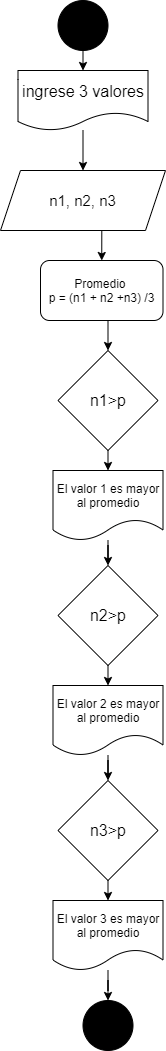

The diagram above was exported from draw.io. Its source (the exported page's mxGraphModel, read from the mxfile embedded in the PNG):
<mxGraphModel dx="862" dy="565" grid="1" gridSize="10" guides="1" tooltips="1" connect="1" arrows="1" fold="1" page="1" pageScale="1" pageWidth="827" pageHeight="1169" math="0" shadow="0">
  <root>
    <mxCell id="0" />
    <mxCell id="1" parent="0" />
    <mxCell id="wTkccNb1j93TfVwgilkI-70" style="edgeStyle=orthogonalEdgeStyle;rounded=0;orthogonalLoop=1;jettySize=auto;html=1;exitX=0.5;exitY=1;exitDx=0;exitDy=0;entryX=0.5;entryY=0;entryDx=0;entryDy=0;" edge="1" parent="1" source="GsxOfzVQ4Ndwm_6Vzy8b-1" target="wTkccNb1j93TfVwgilkI-3">
      <mxGeometry relative="1" as="geometry" />
    </mxCell>
    <mxCell id="GsxOfzVQ4Ndwm_6Vzy8b-1" value="" style="ellipse;whiteSpace=wrap;html=1;aspect=fixed;fillColor=#000000;" parent="1" vertex="1">
      <mxGeometry x="347.5" y="20" width="50" height="50" as="geometry" />
    </mxCell>
    <mxCell id="-14Hl8CATznNkS1GttiM-9" value="" style="ellipse;whiteSpace=wrap;html=1;aspect=fixed;fillColor=#000000;" parent="1" vertex="1">
      <mxGeometry x="372.5" y="1020" width="50" height="50" as="geometry" />
    </mxCell>
    <mxCell id="wTkccNb1j93TfVwgilkI-71" style="edgeStyle=orthogonalEdgeStyle;rounded=0;orthogonalLoop=1;jettySize=auto;html=1;entryX=0.5;entryY=0;entryDx=0;entryDy=0;" edge="1" parent="1" source="wTkccNb1j93TfVwgilkI-3" target="wTkccNb1j93TfVwgilkI-23">
      <mxGeometry relative="1" as="geometry" />
    </mxCell>
    <mxCell id="wTkccNb1j93TfVwgilkI-3" value="&lt;font style=&quot;font-size: 16px&quot;&gt;ingrese 3 valores&lt;/font&gt;" style="shape=document;whiteSpace=wrap;html=1;boundedLbl=1;" vertex="1" parent="1">
      <mxGeometry x="307.5" y="90" width="130" height="60" as="geometry" />
    </mxCell>
    <mxCell id="wTkccNb1j93TfVwgilkI-69" style="edgeStyle=orthogonalEdgeStyle;rounded=0;orthogonalLoop=1;jettySize=auto;html=1;exitX=0.5;exitY=1;exitDx=0;exitDy=0;entryX=0.5;entryY=0;entryDx=0;entryDy=0;" edge="1" parent="1" source="wTkccNb1j93TfVwgilkI-23" target="wTkccNb1j93TfVwgilkI-68">
      <mxGeometry relative="1" as="geometry" />
    </mxCell>
    <mxCell id="wTkccNb1j93TfVwgilkI-23" value="&lt;font style=&quot;font-size: 15px&quot;&gt;n1, n2, n3&lt;/font&gt;" style="shape=parallelogram;perimeter=parallelogramPerimeter;whiteSpace=wrap;html=1;fixedSize=1;" vertex="1" parent="1">
      <mxGeometry x="290" y="190" width="165" height="60" as="geometry" />
    </mxCell>
    <mxCell id="wTkccNb1j93TfVwgilkI-73" style="edgeStyle=orthogonalEdgeStyle;rounded=0;orthogonalLoop=1;jettySize=auto;html=1;exitX=0.5;exitY=1;exitDx=0;exitDy=0;entryX=0.5;entryY=0;entryDx=0;entryDy=0;" edge="1" parent="1" source="wTkccNb1j93TfVwgilkI-68" target="wTkccNb1j93TfVwgilkI-72">
      <mxGeometry relative="1" as="geometry" />
    </mxCell>
    <mxCell id="wTkccNb1j93TfVwgilkI-68" value="Promedio&amp;nbsp;&lt;br&gt;p = (n1 + n2 +n3) /3" style="rounded=1;whiteSpace=wrap;html=1;" vertex="1" parent="1">
      <mxGeometry x="330" y="280" width="122.5" height="60" as="geometry" />
    </mxCell>
    <mxCell id="wTkccNb1j93TfVwgilkI-75" style="edgeStyle=orthogonalEdgeStyle;rounded=0;orthogonalLoop=1;jettySize=auto;html=1;exitX=0.5;exitY=1;exitDx=0;exitDy=0;entryX=0.5;entryY=0;entryDx=0;entryDy=0;" edge="1" parent="1" source="wTkccNb1j93TfVwgilkI-72" target="wTkccNb1j93TfVwgilkI-74">
      <mxGeometry relative="1" as="geometry" />
    </mxCell>
    <mxCell id="wTkccNb1j93TfVwgilkI-72" value="&lt;font style=&quot;font-size: 16px&quot;&gt;n1&amp;gt;p&lt;/font&gt;" style="rhombus;whiteSpace=wrap;html=1;" vertex="1" parent="1">
      <mxGeometry x="347.5" y="370" width="100" height="100" as="geometry" />
    </mxCell>
    <mxCell id="wTkccNb1j93TfVwgilkI-83" value="" style="edgeStyle=orthogonalEdgeStyle;rounded=0;orthogonalLoop=1;jettySize=auto;html=1;" edge="1" parent="1" source="wTkccNb1j93TfVwgilkI-74" target="wTkccNb1j93TfVwgilkI-77">
      <mxGeometry relative="1" as="geometry" />
    </mxCell>
    <mxCell id="wTkccNb1j93TfVwgilkI-74" value="El valor 1 es mayor al promedio" style="shape=document;whiteSpace=wrap;html=1;boundedLbl=1;" vertex="1" parent="1">
      <mxGeometry x="342.5" y="490" width="110" height="70" as="geometry" />
    </mxCell>
    <mxCell id="wTkccNb1j93TfVwgilkI-76" style="edgeStyle=orthogonalEdgeStyle;rounded=0;orthogonalLoop=1;jettySize=auto;html=1;exitX=0.5;exitY=1;exitDx=0;exitDy=0;entryX=0.5;entryY=0;entryDx=0;entryDy=0;" edge="1" parent="1" source="wTkccNb1j93TfVwgilkI-77" target="wTkccNb1j93TfVwgilkI-78">
      <mxGeometry relative="1" as="geometry" />
    </mxCell>
    <mxCell id="wTkccNb1j93TfVwgilkI-77" value="&lt;font style=&quot;font-size: 16px&quot;&gt;n2&amp;gt;p&lt;/font&gt;" style="rhombus;whiteSpace=wrap;html=1;" vertex="1" parent="1">
      <mxGeometry x="347.5" y="585" width="100" height="100" as="geometry" />
    </mxCell>
    <mxCell id="wTkccNb1j93TfVwgilkI-82" value="" style="edgeStyle=orthogonalEdgeStyle;rounded=0;orthogonalLoop=1;jettySize=auto;html=1;" edge="1" parent="1" source="wTkccNb1j93TfVwgilkI-78" target="wTkccNb1j93TfVwgilkI-80">
      <mxGeometry relative="1" as="geometry" />
    </mxCell>
    <mxCell id="wTkccNb1j93TfVwgilkI-78" value="El valor 2 es mayor al promedio" style="shape=document;whiteSpace=wrap;html=1;boundedLbl=1;" vertex="1" parent="1">
      <mxGeometry x="342.5" y="705" width="110" height="70" as="geometry" />
    </mxCell>
    <mxCell id="wTkccNb1j93TfVwgilkI-79" style="edgeStyle=orthogonalEdgeStyle;rounded=0;orthogonalLoop=1;jettySize=auto;html=1;exitX=0.5;exitY=1;exitDx=0;exitDy=0;entryX=0.5;entryY=0;entryDx=0;entryDy=0;" edge="1" parent="1" source="wTkccNb1j93TfVwgilkI-80" target="wTkccNb1j93TfVwgilkI-81">
      <mxGeometry relative="1" as="geometry" />
    </mxCell>
    <mxCell id="wTkccNb1j93TfVwgilkI-80" value="&lt;font style=&quot;font-size: 16px&quot;&gt;n3&amp;gt;p&lt;/font&gt;" style="rhombus;whiteSpace=wrap;html=1;" vertex="1" parent="1">
      <mxGeometry x="347.5" y="800" width="100" height="100" as="geometry" />
    </mxCell>
    <mxCell id="wTkccNb1j93TfVwgilkI-84" value="" style="edgeStyle=orthogonalEdgeStyle;rounded=0;orthogonalLoop=1;jettySize=auto;html=1;" edge="1" parent="1" source="wTkccNb1j93TfVwgilkI-81" target="-14Hl8CATznNkS1GttiM-9">
      <mxGeometry relative="1" as="geometry" />
    </mxCell>
    <mxCell id="wTkccNb1j93TfVwgilkI-81" value="El valor 3 es mayor al promedio" style="shape=document;whiteSpace=wrap;html=1;boundedLbl=1;" vertex="1" parent="1">
      <mxGeometry x="342.5" y="920" width="110" height="70" as="geometry" />
    </mxCell>
  </root>
</mxGraphModel>